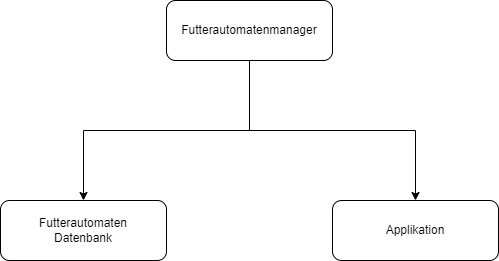

The diagram above was exported from draw.io. Its source (the exported page's mxGraphModel, read from the mxfile embedded in the PNG):
<mxGraphModel dx="2074" dy="1106" grid="1" gridSize="10" guides="1" tooltips="1" connect="1" arrows="1" fold="1" page="1" pageScale="1" pageWidth="827" pageHeight="1169" math="0" shadow="0">
  <root>
    <mxCell id="0" />
    <mxCell id="1" parent="0" />
    <mxCell id="9MBxLPpkyZDxNFIZBmzM-4" style="edgeStyle=orthogonalEdgeStyle;rounded=0;orthogonalLoop=1;jettySize=auto;html=1;" edge="1" parent="1" source="9MBxLPpkyZDxNFIZBmzM-1" target="9MBxLPpkyZDxNFIZBmzM-2">
      <mxGeometry relative="1" as="geometry" />
    </mxCell>
    <mxCell id="9MBxLPpkyZDxNFIZBmzM-5" style="edgeStyle=orthogonalEdgeStyle;rounded=0;orthogonalLoop=1;jettySize=auto;html=1;" edge="1" parent="1" source="9MBxLPpkyZDxNFIZBmzM-1" target="9MBxLPpkyZDxNFIZBmzM-3">
      <mxGeometry relative="1" as="geometry" />
    </mxCell>
    <mxCell id="9MBxLPpkyZDxNFIZBmzM-1" value="Futterautomatenmanager" style="rounded=1;whiteSpace=wrap;html=1;" vertex="1" parent="1">
      <mxGeometry x="331" y="190" width="166" height="60" as="geometry" />
    </mxCell>
    <mxCell id="9MBxLPpkyZDxNFIZBmzM-2" value="Futterautomaten&lt;br&gt;Datenbank" style="rounded=1;whiteSpace=wrap;html=1;" vertex="1" parent="1">
      <mxGeometry x="165" y="390" width="166" height="60" as="geometry" />
    </mxCell>
    <mxCell id="9MBxLPpkyZDxNFIZBmzM-3" value="Applikation" style="rounded=1;whiteSpace=wrap;html=1;" vertex="1" parent="1">
      <mxGeometry x="497" y="390" width="166" height="60" as="geometry" />
    </mxCell>
  </root>
</mxGraphModel>